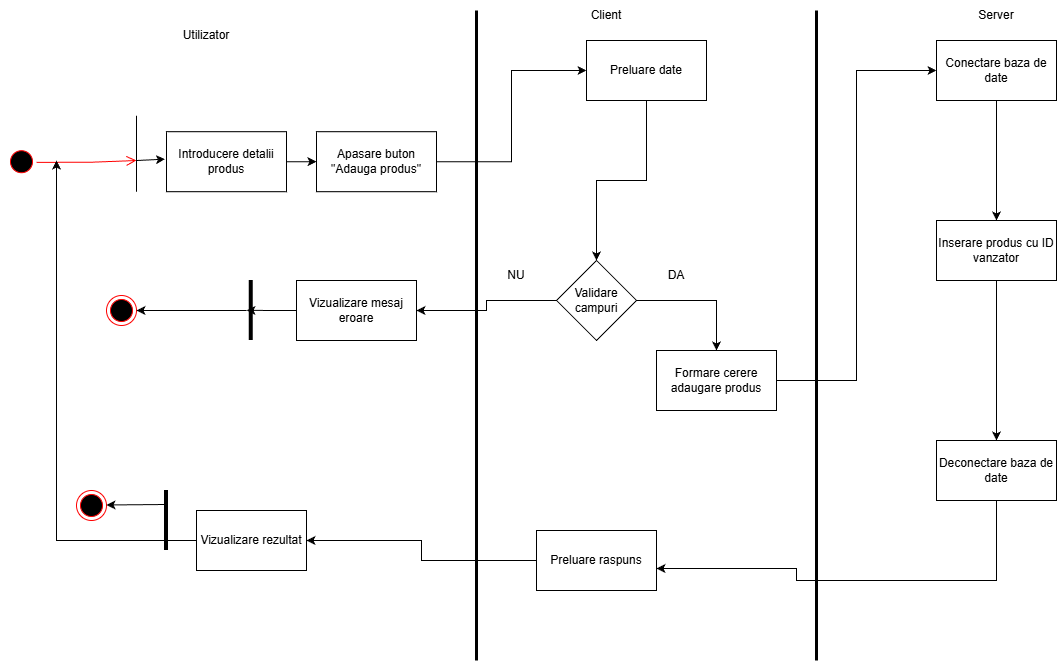

The diagram above was exported from draw.io. Its source (the exported page's mxGraphModel, read from the mxfile embedded in the PNG):
<mxGraphModel dx="1426" dy="811" grid="1" gridSize="10" guides="1" tooltips="1" connect="1" arrows="1" fold="1" page="1" pageScale="1" pageWidth="2339" pageHeight="3300" math="0" shadow="0">
  <root>
    <mxCell id="0" />
    <mxCell id="1" parent="0" />
    <mxCell id="PWPK3MJbHxRSpNngWs8D-1" value="rr" style="ellipse;html=1;shape=startState;fillColor=#000000;strokeColor=#ff0000;direction=east;rotation=45;" vertex="1" parent="1">
      <mxGeometry x="150.00320343559642" y="156.21320343559643" width="30" height="30" as="geometry" />
    </mxCell>
    <mxCell id="PWPK3MJbHxRSpNngWs8D-2" value="" style="edgeStyle=orthogonalEdgeStyle;html=1;verticalAlign=bottom;endArrow=open;endSize=8;strokeColor=#ff0000;rounded=0;" edge="1" parent="1">
      <mxGeometry relative="1" as="geometry">
        <mxPoint x="280" y="170" as="targetPoint" />
        <mxPoint x="180.00320343559542" y="171.8232034355965" as="sourcePoint" />
        <Array as="points">
          <mxPoint x="233" y="172" />
          <mxPoint x="233" y="171" />
        </Array>
      </mxGeometry>
    </mxCell>
    <mxCell id="PWPK3MJbHxRSpNngWs8D-3" value="" style="endArrow=none;html=1;rounded=0;" edge="1" parent="1">
      <mxGeometry width="50" height="50" relative="1" as="geometry">
        <mxPoint x="280" y="201.21" as="sourcePoint" />
        <mxPoint x="280" y="125.21" as="targetPoint" />
        <Array as="points">
          <mxPoint x="280" y="165.21" />
        </Array>
      </mxGeometry>
    </mxCell>
    <mxCell id="PWPK3MJbHxRSpNngWs8D-4" style="edgeStyle=orthogonalEdgeStyle;rounded=0;orthogonalLoop=1;jettySize=auto;html=1;exitX=1;exitY=0.5;exitDx=0;exitDy=0;entryX=0;entryY=0.5;entryDx=0;entryDy=0;" edge="1" parent="1" source="PWPK3MJbHxRSpNngWs8D-5" target="PWPK3MJbHxRSpNngWs8D-26">
      <mxGeometry relative="1" as="geometry" />
    </mxCell>
    <mxCell id="PWPK3MJbHxRSpNngWs8D-5" value="Introducere detalii produs" style="rounded=0;whiteSpace=wrap;html=1;" vertex="1" parent="1">
      <mxGeometry x="310" y="141.21" width="120" height="60" as="geometry" />
    </mxCell>
    <mxCell id="PWPK3MJbHxRSpNngWs8D-6" style="edgeStyle=orthogonalEdgeStyle;rounded=0;orthogonalLoop=1;jettySize=auto;html=1;exitX=0.5;exitY=1;exitDx=0;exitDy=0;entryX=0.5;entryY=0;entryDx=0;entryDy=0;" edge="1" parent="1" source="PWPK3MJbHxRSpNngWs8D-7" target="PWPK3MJbHxRSpNngWs8D-29">
      <mxGeometry relative="1" as="geometry" />
    </mxCell>
    <mxCell id="PWPK3MJbHxRSpNngWs8D-7" value="Preluare date" style="rounded=0;whiteSpace=wrap;html=1;" vertex="1" parent="1">
      <mxGeometry x="730" y="50.000000000000014" width="120" height="60" as="geometry" />
    </mxCell>
    <mxCell id="PWPK3MJbHxRSpNngWs8D-8" value="" style="endArrow=none;html=1;rounded=0;strokeWidth=3;" edge="1" parent="1">
      <mxGeometry width="50" height="50" relative="1" as="geometry">
        <mxPoint x="620" y="670" as="sourcePoint" />
        <mxPoint x="620" y="20" as="targetPoint" />
      </mxGeometry>
    </mxCell>
    <mxCell id="PWPK3MJbHxRSpNngWs8D-9" value="Utilizator" style="text;html=1;whiteSpace=wrap;strokeColor=none;fillColor=none;align=center;verticalAlign=middle;rounded=0;" vertex="1" parent="1">
      <mxGeometry x="320" y="30" width="60" height="30" as="geometry" />
    </mxCell>
    <mxCell id="PWPK3MJbHxRSpNngWs8D-10" value="" style="endArrow=none;html=1;rounded=0;strokeWidth=3;" edge="1" parent="1">
      <mxGeometry width="50" height="50" relative="1" as="geometry">
        <mxPoint x="960" y="670" as="sourcePoint" />
        <mxPoint x="960" y="20" as="targetPoint" />
      </mxGeometry>
    </mxCell>
    <mxCell id="PWPK3MJbHxRSpNngWs8D-11" value="Client" style="text;html=1;whiteSpace=wrap;strokeColor=none;fillColor=none;align=center;verticalAlign=middle;rounded=0;" vertex="1" parent="1">
      <mxGeometry x="720" y="10" width="60" height="30" as="geometry" />
    </mxCell>
    <mxCell id="PWPK3MJbHxRSpNngWs8D-12" style="edgeStyle=orthogonalEdgeStyle;rounded=0;orthogonalLoop=1;jettySize=auto;html=1;entryX=0.5;entryY=0;entryDx=0;entryDy=0;" edge="1" parent="1" source="PWPK3MJbHxRSpNngWs8D-13" target="PWPK3MJbHxRSpNngWs8D-14">
      <mxGeometry relative="1" as="geometry">
        <mxPoint x="1140" y="180" as="targetPoint" />
      </mxGeometry>
    </mxCell>
    <mxCell id="PWPK3MJbHxRSpNngWs8D-13" value="Conectare baza de date" style="rounded=0;whiteSpace=wrap;html=1;" vertex="1" parent="1">
      <mxGeometry x="1080" y="50.000000000000014" width="120" height="60" as="geometry" />
    </mxCell>
    <mxCell id="PWPK3MJbHxRSpNngWs8D-14" value="Inserare produs cu ID vanzator" style="rounded=0;whiteSpace=wrap;html=1;" vertex="1" parent="1">
      <mxGeometry x="1080" y="230" width="120" height="60" as="geometry" />
    </mxCell>
    <mxCell id="PWPK3MJbHxRSpNngWs8D-15" style="edgeStyle=orthogonalEdgeStyle;rounded=0;orthogonalLoop=1;jettySize=auto;html=1;entryX=0.5;entryY=0;entryDx=0;entryDy=0;exitX=0.5;exitY=1;exitDx=0;exitDy=0;" edge="1" parent="1" source="PWPK3MJbHxRSpNngWs8D-14">
      <mxGeometry relative="1" as="geometry">
        <mxPoint x="1140" y="340" as="sourcePoint" />
        <mxPoint x="1140" y="450" as="targetPoint" />
      </mxGeometry>
    </mxCell>
    <mxCell id="PWPK3MJbHxRSpNngWs8D-16" style="edgeStyle=orthogonalEdgeStyle;rounded=0;orthogonalLoop=1;jettySize=auto;html=1;exitX=0;exitY=0.5;exitDx=0;exitDy=0;entryX=1;entryY=0.5;entryDx=0;entryDy=0;" edge="1" parent="1" source="PWPK3MJbHxRSpNngWs8D-17" target="PWPK3MJbHxRSpNngWs8D-23">
      <mxGeometry relative="1" as="geometry" />
    </mxCell>
    <mxCell id="PWPK3MJbHxRSpNngWs8D-17" value="Preluare raspuns" style="rounded=0;whiteSpace=wrap;html=1;" vertex="1" parent="1">
      <mxGeometry x="680" y="540" width="120" height="60" as="geometry" />
    </mxCell>
    <mxCell id="PWPK3MJbHxRSpNngWs8D-18" style="edgeStyle=orthogonalEdgeStyle;rounded=0;orthogonalLoop=1;jettySize=auto;html=1;exitX=0;exitY=0.5;exitDx=0;exitDy=0;" edge="1" parent="1" source="PWPK3MJbHxRSpNngWs8D-23">
      <mxGeometry relative="1" as="geometry">
        <mxPoint x="200" y="170" as="targetPoint" />
        <mxPoint x="360" y="540" as="sourcePoint" />
      </mxGeometry>
    </mxCell>
    <mxCell id="PWPK3MJbHxRSpNngWs8D-19" value="" style="endArrow=none;html=1;rounded=0;strokeWidth=4;" edge="1" parent="1">
      <mxGeometry width="50" height="50" relative="1" as="geometry">
        <mxPoint x="310" y="560" as="sourcePoint" />
        <mxPoint x="310" y="500" as="targetPoint" />
        <Array as="points">
          <mxPoint x="310" y="540" />
        </Array>
      </mxGeometry>
    </mxCell>
    <mxCell id="PWPK3MJbHxRSpNngWs8D-20" value="" style="ellipse;html=1;shape=endState;fillColor=#000000;strokeColor=#ff0000;" vertex="1" parent="1">
      <mxGeometry x="220" y="500" width="30" height="30" as="geometry" />
    </mxCell>
    <mxCell id="PWPK3MJbHxRSpNngWs8D-21" value="" style="edgeStyle=none;orthogonalLoop=1;jettySize=auto;html=1;rounded=0;" edge="1" parent="1">
      <mxGeometry width="100" relative="1" as="geometry">
        <mxPoint x="310" y="514" as="sourcePoint" />
        <mxPoint x="250" y="514.47" as="targetPoint" />
        <Array as="points" />
      </mxGeometry>
    </mxCell>
    <mxCell id="PWPK3MJbHxRSpNngWs8D-22" value="Server" style="text;html=1;whiteSpace=wrap;strokeColor=none;fillColor=none;align=center;verticalAlign=middle;rounded=0;" vertex="1" parent="1">
      <mxGeometry x="1110" y="10" width="60" height="30" as="geometry" />
    </mxCell>
    <mxCell id="PWPK3MJbHxRSpNngWs8D-23" value="Vizualizare rezultat" style="rounded=0;whiteSpace=wrap;html=1;" vertex="1" parent="1">
      <mxGeometry x="340" y="520" width="110" height="60" as="geometry" />
    </mxCell>
    <mxCell id="PWPK3MJbHxRSpNngWs8D-24" value="" style="edgeStyle=none;orthogonalLoop=1;jettySize=auto;html=1;rounded=0;entryX=-0.013;entryY=0.458;entryDx=0;entryDy=0;entryPerimeter=0;" edge="1" parent="1" target="PWPK3MJbHxRSpNngWs8D-5">
      <mxGeometry width="100" relative="1" as="geometry">
        <mxPoint x="280" y="170" as="sourcePoint" />
        <mxPoint x="350" y="170" as="targetPoint" />
        <Array as="points" />
      </mxGeometry>
    </mxCell>
    <mxCell id="PWPK3MJbHxRSpNngWs8D-25" style="edgeStyle=orthogonalEdgeStyle;rounded=0;orthogonalLoop=1;jettySize=auto;html=1;exitX=1;exitY=0.5;exitDx=0;exitDy=0;entryX=0;entryY=0.5;entryDx=0;entryDy=0;" edge="1" parent="1" source="PWPK3MJbHxRSpNngWs8D-26" target="PWPK3MJbHxRSpNngWs8D-7">
      <mxGeometry relative="1" as="geometry" />
    </mxCell>
    <mxCell id="PWPK3MJbHxRSpNngWs8D-26" value="Apasare buton &quot;Adauga produs&quot;" style="rounded=0;whiteSpace=wrap;html=1;" vertex="1" parent="1">
      <mxGeometry x="460" y="141.20999999999998" width="120" height="60" as="geometry" />
    </mxCell>
    <mxCell id="PWPK3MJbHxRSpNngWs8D-27" style="edgeStyle=orthogonalEdgeStyle;rounded=0;orthogonalLoop=1;jettySize=auto;html=1;exitX=1;exitY=0.5;exitDx=0;exitDy=0;entryX=0.5;entryY=0;entryDx=0;entryDy=0;" edge="1" parent="1" source="PWPK3MJbHxRSpNngWs8D-29" target="PWPK3MJbHxRSpNngWs8D-31">
      <mxGeometry relative="1" as="geometry" />
    </mxCell>
    <mxCell id="PWPK3MJbHxRSpNngWs8D-28" style="edgeStyle=orthogonalEdgeStyle;rounded=0;orthogonalLoop=1;jettySize=auto;html=1;exitX=0;exitY=0.5;exitDx=0;exitDy=0;entryX=1;entryY=0.5;entryDx=0;entryDy=0;" edge="1" parent="1" source="PWPK3MJbHxRSpNngWs8D-29" target="PWPK3MJbHxRSpNngWs8D-35">
      <mxGeometry relative="1" as="geometry">
        <mxPoint x="500" y="310" as="targetPoint" />
      </mxGeometry>
    </mxCell>
    <mxCell id="PWPK3MJbHxRSpNngWs8D-29" value="Validare campuri" style="rhombus;whiteSpace=wrap;html=1;" vertex="1" parent="1">
      <mxGeometry x="700" y="270" width="80" height="80" as="geometry" />
    </mxCell>
    <mxCell id="PWPK3MJbHxRSpNngWs8D-30" style="edgeStyle=orthogonalEdgeStyle;rounded=0;orthogonalLoop=1;jettySize=auto;html=1;exitX=1;exitY=0.5;exitDx=0;exitDy=0;entryX=0;entryY=0.5;entryDx=0;entryDy=0;" edge="1" parent="1" source="PWPK3MJbHxRSpNngWs8D-31" target="PWPK3MJbHxRSpNngWs8D-13">
      <mxGeometry relative="1" as="geometry" />
    </mxCell>
    <mxCell id="PWPK3MJbHxRSpNngWs8D-31" value="Formare cerere adaugare produs" style="rounded=0;whiteSpace=wrap;html=1;" vertex="1" parent="1">
      <mxGeometry x="800" y="360" width="120" height="60" as="geometry" />
    </mxCell>
    <mxCell id="PWPK3MJbHxRSpNngWs8D-32" value="DA" style="text;html=1;whiteSpace=wrap;strokeColor=none;fillColor=none;align=center;verticalAlign=middle;rounded=0;" vertex="1" parent="1">
      <mxGeometry x="790" y="270" width="60" height="30" as="geometry" />
    </mxCell>
    <mxCell id="PWPK3MJbHxRSpNngWs8D-33" value="NU" style="text;html=1;whiteSpace=wrap;strokeColor=none;fillColor=none;align=center;verticalAlign=middle;rounded=0;" vertex="1" parent="1">
      <mxGeometry x="630" y="270" width="60" height="30" as="geometry" />
    </mxCell>
    <mxCell id="PWPK3MJbHxRSpNngWs8D-34" style="edgeStyle=orthogonalEdgeStyle;rounded=0;orthogonalLoop=1;jettySize=auto;html=1;exitX=0;exitY=0.5;exitDx=0;exitDy=0;" edge="1" parent="1" source="PWPK3MJbHxRSpNngWs8D-35">
      <mxGeometry relative="1" as="geometry">
        <mxPoint x="390" y="319.83333333333337" as="targetPoint" />
      </mxGeometry>
    </mxCell>
    <mxCell id="PWPK3MJbHxRSpNngWs8D-35" value="Vizualizare mesaj eroare" style="rounded=0;whiteSpace=wrap;html=1;" vertex="1" parent="1">
      <mxGeometry x="440" y="290" width="120" height="60" as="geometry" />
    </mxCell>
    <mxCell id="PWPK3MJbHxRSpNngWs8D-36" value="" style="endArrow=none;html=1;rounded=0;strokeWidth=4;" edge="1" parent="1">
      <mxGeometry width="50" height="50" relative="1" as="geometry">
        <mxPoint x="394.8" y="350" as="sourcePoint" />
        <mxPoint x="394.8" y="290" as="targetPoint" />
        <Array as="points">
          <mxPoint x="394.8" y="330" />
        </Array>
      </mxGeometry>
    </mxCell>
    <mxCell id="PWPK3MJbHxRSpNngWs8D-37" value="" style="ellipse;html=1;shape=endState;fillColor=#000000;strokeColor=#ff0000;" vertex="1" parent="1">
      <mxGeometry x="250" y="305" width="30" height="30" as="geometry" />
    </mxCell>
    <mxCell id="PWPK3MJbHxRSpNngWs8D-38" value="" style="edgeStyle=none;orthogonalLoop=1;jettySize=auto;html=1;rounded=0;entryX=1;entryY=0.5;entryDx=0;entryDy=0;" edge="1" parent="1" target="PWPK3MJbHxRSpNngWs8D-37">
      <mxGeometry width="100" relative="1" as="geometry">
        <mxPoint x="390" y="320" as="sourcePoint" />
        <mxPoint x="280" y="290" as="targetPoint" />
        <Array as="points" />
      </mxGeometry>
    </mxCell>
    <mxCell id="PWPK3MJbHxRSpNngWs8D-39" value="Deconectare baza de date" style="rounded=0;whiteSpace=wrap;html=1;" vertex="1" parent="1">
      <mxGeometry x="1080" y="450" width="120" height="60" as="geometry" />
    </mxCell>
    <mxCell id="PWPK3MJbHxRSpNngWs8D-40" style="edgeStyle=orthogonalEdgeStyle;rounded=0;orthogonalLoop=1;jettySize=auto;html=1;exitX=0.5;exitY=1;exitDx=0;exitDy=0;" edge="1" parent="1" source="PWPK3MJbHxRSpNngWs8D-39">
      <mxGeometry relative="1" as="geometry">
        <mxPoint x="800" y="578" as="targetPoint" />
        <Array as="points">
          <mxPoint x="1140" y="590" />
          <mxPoint x="940" y="590" />
          <mxPoint x="940" y="578" />
        </Array>
      </mxGeometry>
    </mxCell>
  </root>
</mxGraphModel>